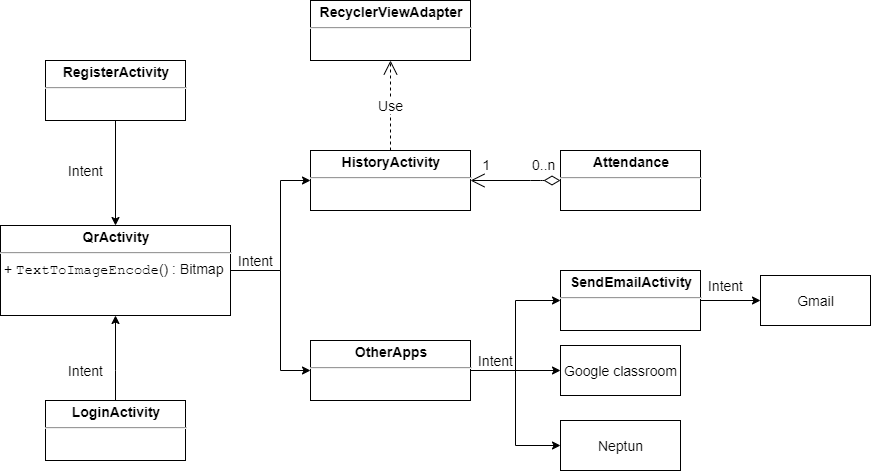

The diagram above was exported from draw.io. Its source (the exported page's mxGraphModel, read from the mxfile embedded in the PNG):
<mxGraphModel dx="1050" dy="1700" grid="1" gridSize="10" guides="1" tooltips="1" connect="1" arrows="1" fold="1" page="1" pageScale="1" pageWidth="827" pageHeight="1169" math="0" shadow="0">
  <root>
    <mxCell id="0" />
    <mxCell id="1" parent="0" />
    <mxCell id="TIxbA3zNCPpHS_QPNsHe-26" style="edgeStyle=orthogonalEdgeStyle;rounded=0;orthogonalLoop=1;jettySize=auto;html=1;entryX=0;entryY=0.5;entryDx=0;entryDy=0;fontSize=14;" parent="1" source="TIxbA3zNCPpHS_QPNsHe-10" target="TIxbA3zNCPpHS_QPNsHe-14" edge="1">
      <mxGeometry relative="1" as="geometry">
        <Array as="points">
          <mxPoint x="530" y="250" />
          <mxPoint x="530" y="160" />
        </Array>
      </mxGeometry>
    </mxCell>
    <mxCell id="84tPmdrPqXPii_y5b7Pg-3" style="edgeStyle=orthogonalEdgeStyle;rounded=0;orthogonalLoop=1;jettySize=auto;html=1;entryX=0;entryY=0.5;entryDx=0;entryDy=0;fontSize=14;" edge="1" parent="1" source="TIxbA3zNCPpHS_QPNsHe-10" target="84tPmdrPqXPii_y5b7Pg-2">
      <mxGeometry relative="1" as="geometry">
        <Array as="points">
          <mxPoint x="530" y="250" />
          <mxPoint x="530" y="350" />
        </Array>
      </mxGeometry>
    </mxCell>
    <mxCell id="TIxbA3zNCPpHS_QPNsHe-10" value="&lt;p style=&quot;margin: 4px 0px 0px; text-align: center; font-size: 14px;&quot;&gt;&lt;b style=&quot;font-size: 14px;&quot;&gt;QrActivity&lt;/b&gt;&lt;/p&gt;&lt;hr style=&quot;font-size: 14px;&quot;&gt;&lt;p style=&quot;margin: 0px 0px 0px 4px; font-size: 14px;&quot;&gt;&lt;/p&gt;&lt;p style=&quot;margin: 0px 0px 0px 4px; font-size: 14px;&quot;&gt;+&amp;nbsp;&lt;span style=&quot;font-family: &amp;quot;courier new&amp;quot;; font-size: 14px;&quot;&gt;TextToImageEncode&lt;/span&gt;&lt;span style=&quot;font-size: 14px;&quot;&gt;() : Bitmap&lt;/span&gt;&lt;/p&gt;" style="verticalAlign=top;align=left;overflow=fill;fontSize=14;fontFamily=Helvetica;html=1;" parent="1" vertex="1">
      <mxGeometry x="250" y="205" width="230" height="90" as="geometry" />
    </mxCell>
    <mxCell id="TIxbA3zNCPpHS_QPNsHe-13" value="&lt;p style=&quot;margin: 4px 0px 0px; text-align: center; font-size: 14px;&quot;&gt;&lt;b style=&quot;font-size: 14px;&quot;&gt;RecyclerView&lt;/b&gt;&lt;b style=&quot;font-size: 14px;&quot;&gt;Adapter&lt;/b&gt;&lt;/p&gt;&lt;hr style=&quot;font-size: 14px;&quot;&gt;&lt;p style=&quot;margin: 0px 0px 0px 4px; font-size: 14px;&quot;&gt;&lt;br style=&quot;font-size: 14px;&quot;&gt;&lt;/p&gt;" style="verticalAlign=top;align=left;overflow=fill;fontSize=14;fontFamily=Helvetica;html=1;" parent="1" vertex="1">
      <mxGeometry x="560" y="-20" width="160" height="60" as="geometry" />
    </mxCell>
    <mxCell id="TIxbA3zNCPpHS_QPNsHe-14" value="&lt;p style=&quot;margin: 4px 0px 0px; text-align: center; font-size: 14px;&quot;&gt;&lt;b style=&quot;font-size: 14px;&quot;&gt;HistoryActivity&lt;/b&gt;&lt;/p&gt;&lt;hr style=&quot;font-size: 14px;&quot;&gt;&lt;p style=&quot;margin: 0px 0px 0px 4px; font-size: 14px;&quot;&gt;&lt;br style=&quot;font-size: 14px;&quot;&gt;&lt;/p&gt;" style="verticalAlign=top;align=left;overflow=fill;fontSize=14;fontFamily=Helvetica;html=1;" parent="1" vertex="1">
      <mxGeometry x="560" y="130" width="160" height="60" as="geometry" />
    </mxCell>
    <mxCell id="TIxbA3zNCPpHS_QPNsHe-15" value="Use" style="endArrow=open;endSize=12;dashed=1;html=1;exitX=0.5;exitY=0;exitDx=0;exitDy=0;entryX=0.5;entryY=1;entryDx=0;entryDy=0;fontSize=14;" parent="1" source="TIxbA3zNCPpHS_QPNsHe-14" target="TIxbA3zNCPpHS_QPNsHe-13" edge="1">
      <mxGeometry width="160" relative="1" as="geometry">
        <mxPoint x="360" y="300" as="sourcePoint" />
        <mxPoint x="630" y="60" as="targetPoint" />
      </mxGeometry>
    </mxCell>
    <mxCell id="TIxbA3zNCPpHS_QPNsHe-16" value="&lt;p style=&quot;margin: 4px 0px 0px; text-align: center; font-size: 14px;&quot;&gt;&lt;b style=&quot;font-size: 14px;&quot;&gt;Attendance&lt;/b&gt;&lt;/p&gt;&lt;hr style=&quot;font-size: 14px;&quot;&gt;&lt;div style=&quot;height: 2px; font-size: 14px;&quot;&gt;&lt;/div&gt;" style="verticalAlign=top;align=left;overflow=fill;fontSize=14;fontFamily=Helvetica;html=1;" parent="1" vertex="1">
      <mxGeometry x="810" y="130" width="140" height="60" as="geometry" />
    </mxCell>
    <mxCell id="TIxbA3zNCPpHS_QPNsHe-17" value="" style="endArrow=open;html=1;endSize=12;startArrow=diamondThin;startSize=14;startFill=0;edgeStyle=orthogonalEdgeStyle;entryX=1;entryY=0.5;entryDx=0;entryDy=0;exitX=0;exitY=0.5;exitDx=0;exitDy=0;fontSize=14;" parent="1" source="TIxbA3zNCPpHS_QPNsHe-16" target="TIxbA3zNCPpHS_QPNsHe-14" edge="1">
      <mxGeometry x="-0.4" y="41" relative="1" as="geometry">
        <mxPoint x="790" y="70" as="sourcePoint" />
        <mxPoint x="490" y="230" as="targetPoint" />
        <mxPoint x="-10" y="-81" as="offset" />
        <Array as="points">
          <mxPoint x="790" y="160" />
        </Array>
      </mxGeometry>
    </mxCell>
    <mxCell id="TIxbA3zNCPpHS_QPNsHe-18" value="0..n" style="resizable=0;html=1;align=left;verticalAlign=top;labelBackgroundColor=#ffffff;fontSize=14;" parent="TIxbA3zNCPpHS_QPNsHe-17" connectable="0" vertex="1">
      <mxGeometry x="-1" relative="1" as="geometry">
        <mxPoint x="-30" y="-30" as="offset" />
      </mxGeometry>
    </mxCell>
    <mxCell id="TIxbA3zNCPpHS_QPNsHe-19" value="1" style="resizable=0;html=1;align=right;verticalAlign=top;labelBackgroundColor=#ffffff;fontSize=14;direction=south;" parent="TIxbA3zNCPpHS_QPNsHe-17" connectable="0" vertex="1">
      <mxGeometry x="1" relative="1" as="geometry">
        <mxPoint x="20" y="-30" as="offset" />
      </mxGeometry>
    </mxCell>
    <mxCell id="TIxbA3zNCPpHS_QPNsHe-22" style="edgeStyle=orthogonalEdgeStyle;rounded=0;orthogonalLoop=1;jettySize=auto;html=1;entryX=0.5;entryY=0;entryDx=0;entryDy=0;fontSize=14;" parent="1" source="TIxbA3zNCPpHS_QPNsHe-20" target="TIxbA3zNCPpHS_QPNsHe-10" edge="1">
      <mxGeometry relative="1" as="geometry" />
    </mxCell>
    <mxCell id="TIxbA3zNCPpHS_QPNsHe-20" value="&lt;p style=&quot;margin: 4px 0px 0px; text-align: center; font-size: 14px;&quot;&gt;&lt;b style=&quot;font-size: 14px;&quot;&gt;RegisterActivity&lt;/b&gt;&lt;/p&gt;&lt;hr style=&quot;font-size: 14px;&quot;&gt;&lt;div style=&quot;height: 2px; font-size: 14px;&quot;&gt;&lt;/div&gt;" style="verticalAlign=top;align=left;overflow=fill;fontSize=14;fontFamily=Helvetica;html=1;" parent="1" vertex="1">
      <mxGeometry x="295" y="40" width="140" height="60" as="geometry" />
    </mxCell>
    <mxCell id="TIxbA3zNCPpHS_QPNsHe-23" style="edgeStyle=orthogonalEdgeStyle;rounded=0;orthogonalLoop=1;jettySize=auto;html=1;entryX=0.5;entryY=1;entryDx=0;entryDy=0;fontSize=14;exitX=0.5;exitY=0;exitDx=0;exitDy=0;" parent="1" source="TIxbA3zNCPpHS_QPNsHe-21" target="TIxbA3zNCPpHS_QPNsHe-10" edge="1">
      <mxGeometry relative="1" as="geometry">
        <Array as="points">
          <mxPoint x="365" y="350" />
          <mxPoint x="365" y="350" />
        </Array>
      </mxGeometry>
    </mxCell>
    <mxCell id="TIxbA3zNCPpHS_QPNsHe-21" value="&lt;p style=&quot;margin: 4px 0px 0px; text-align: center; font-size: 14px;&quot;&gt;&lt;b style=&quot;font-size: 14px;&quot;&gt;LoginActivity&lt;/b&gt;&lt;/p&gt;&lt;hr style=&quot;font-size: 14px;&quot;&gt;&lt;div style=&quot;height: 2px; font-size: 14px;&quot;&gt;&lt;/div&gt;" style="verticalAlign=top;align=left;overflow=fill;fontSize=14;fontFamily=Helvetica;html=1;" parent="1" vertex="1">
      <mxGeometry x="295" y="380" width="140" height="60" as="geometry" />
    </mxCell>
    <mxCell id="TIxbA3zNCPpHS_QPNsHe-24" value="Intent" style="text;html=1;align=center;verticalAlign=middle;resizable=0;points=[];autosize=1;fontSize=14;" parent="1" vertex="1">
      <mxGeometry x="310" y="140" width="50" height="20" as="geometry" />
    </mxCell>
    <mxCell id="TIxbA3zNCPpHS_QPNsHe-25" value="Intent" style="text;html=1;align=center;verticalAlign=middle;resizable=0;points=[];autosize=1;fontSize=14;" parent="1" vertex="1">
      <mxGeometry x="310" y="340" width="50" height="20" as="geometry" />
    </mxCell>
    <mxCell id="TIxbA3zNCPpHS_QPNsHe-27" value="Intent" style="text;html=1;align=center;verticalAlign=middle;resizable=0;points=[];autosize=1;fontSize=14;" parent="1" vertex="1">
      <mxGeometry x="480" y="230" width="50" height="20" as="geometry" />
    </mxCell>
    <mxCell id="84tPmdrPqXPii_y5b7Pg-12" style="edgeStyle=orthogonalEdgeStyle;rounded=0;orthogonalLoop=1;jettySize=auto;html=1;entryX=0;entryY=0.5;entryDx=0;entryDy=0;fontSize=14;" edge="1" parent="1" source="84tPmdrPqXPii_y5b7Pg-2" target="84tPmdrPqXPii_y5b7Pg-6">
      <mxGeometry relative="1" as="geometry" />
    </mxCell>
    <mxCell id="84tPmdrPqXPii_y5b7Pg-13" style="edgeStyle=orthogonalEdgeStyle;rounded=0;orthogonalLoop=1;jettySize=auto;html=1;entryX=0;entryY=0.5;entryDx=0;entryDy=0;fontSize=14;" edge="1" parent="1" source="84tPmdrPqXPii_y5b7Pg-2" target="84tPmdrPqXPii_y5b7Pg-7">
      <mxGeometry relative="1" as="geometry" />
    </mxCell>
    <mxCell id="84tPmdrPqXPii_y5b7Pg-16" style="edgeStyle=orthogonalEdgeStyle;rounded=0;orthogonalLoop=1;jettySize=auto;html=1;exitX=1;exitY=0.5;exitDx=0;exitDy=0;entryX=0;entryY=0.5;entryDx=0;entryDy=0;fontSize=14;" edge="1" parent="1" source="84tPmdrPqXPii_y5b7Pg-2" target="84tPmdrPqXPii_y5b7Pg-15">
      <mxGeometry relative="1" as="geometry" />
    </mxCell>
    <mxCell id="84tPmdrPqXPii_y5b7Pg-2" value="&lt;p style=&quot;margin: 4px 0px 0px; text-align: center; font-size: 14px;&quot;&gt;&lt;b style=&quot;font-size: 14px;&quot;&gt;OtherApps&lt;/b&gt;&lt;/p&gt;&lt;hr style=&quot;font-size: 14px;&quot;&gt;&lt;div style=&quot;height: 2px; font-size: 14px;&quot;&gt;&lt;/div&gt;" style="verticalAlign=top;align=left;overflow=fill;fontSize=14;fontFamily=Helvetica;html=1;" vertex="1" parent="1">
      <mxGeometry x="560" y="320" width="160" height="60" as="geometry" />
    </mxCell>
    <mxCell id="84tPmdrPqXPii_y5b7Pg-5" value="Gmail" style="html=1;fontSize=14;" vertex="1" parent="1">
      <mxGeometry x="1010" y="255" width="110" height="50" as="geometry" />
    </mxCell>
    <mxCell id="84tPmdrPqXPii_y5b7Pg-6" value="Google classroom" style="html=1;fontSize=14;" vertex="1" parent="1">
      <mxGeometry x="810" y="325" width="120" height="50" as="geometry" />
    </mxCell>
    <mxCell id="84tPmdrPqXPii_y5b7Pg-7" value="Neptun" style="html=1;fontSize=14;" vertex="1" parent="1">
      <mxGeometry x="810" y="400" width="120" height="50" as="geometry" />
    </mxCell>
    <mxCell id="84tPmdrPqXPii_y5b7Pg-14" value="Intent" style="text;html=1;align=center;verticalAlign=middle;resizable=0;points=[];autosize=1;fontSize=14;" vertex="1" parent="1">
      <mxGeometry x="720" y="330" width="50" height="20" as="geometry" />
    </mxCell>
    <mxCell id="84tPmdrPqXPii_y5b7Pg-17" style="edgeStyle=orthogonalEdgeStyle;rounded=0;orthogonalLoop=1;jettySize=auto;html=1;fontSize=14;" edge="1" parent="1" source="84tPmdrPqXPii_y5b7Pg-15" target="84tPmdrPqXPii_y5b7Pg-5">
      <mxGeometry relative="1" as="geometry" />
    </mxCell>
    <mxCell id="84tPmdrPqXPii_y5b7Pg-15" value="&lt;p style=&quot;margin: 4px 0px 0px; text-align: center; font-size: 14px;&quot;&gt;&lt;b style=&quot;font-size: 14px;&quot;&gt;SendEmailActivity&lt;/b&gt;&lt;/p&gt;&lt;hr style=&quot;font-size: 14px;&quot;&gt;&lt;div style=&quot;height: 2px; font-size: 14px;&quot;&gt;&lt;/div&gt;" style="verticalAlign=top;align=left;overflow=fill;fontSize=14;fontFamily=Helvetica;html=1;" vertex="1" parent="1">
      <mxGeometry x="810" y="250" width="140" height="60" as="geometry" />
    </mxCell>
    <mxCell id="84tPmdrPqXPii_y5b7Pg-18" value="Intent" style="text;html=1;align=center;verticalAlign=middle;resizable=0;points=[];autosize=1;fontSize=14;" vertex="1" parent="1">
      <mxGeometry x="950" y="255" width="50" height="20" as="geometry" />
    </mxCell>
  </root>
</mxGraphModel>